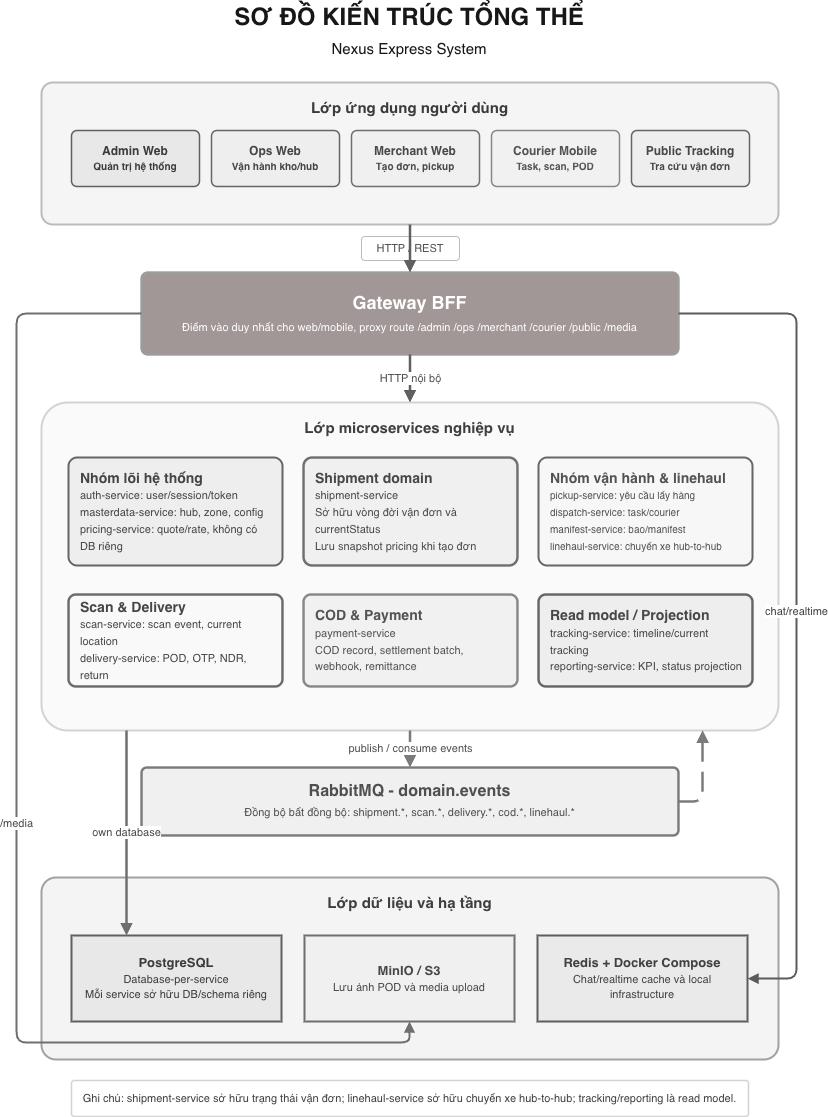

The diagram above was exported from draw.io. Its source (the exported page's mxGraphModel, read from the mxfile embedded in the PNG):
<mxGraphModel dx="1753" dy="1205" grid="1" gridSize="10" guides="1" tooltips="1" connect="1" arrows="1" fold="1" page="1" pageScale="1" pageWidth="827" pageHeight="1169" math="0" shadow="0">
  <root>
    <mxCell id="0" />
    <mxCell id="1" parent="0" />
    <mxCell id="title" parent="1" style="text;html=1;strokeColor=none;fillColor=none;align=center;verticalAlign=middle;whiteSpace=wrap;fontSize=24;fontStyle=1;fontColor=#171717;" value="SƠ ĐỒ KIẾN TRÚC TỔNG THỂ&lt;br&gt;&lt;font style=&quot;font-size: 15px; font-weight: 400;&quot;&gt;Nexus Express System&lt;/font&gt;" vertex="1">
      <mxGeometry height="62" width="680" x="73" y="28" as="geometry" />
    </mxCell>
    <mxCell id="clientsBand" parent="1" style="rounded=1;whiteSpace=wrap;html=1;fillColor=#F5F5F5;strokeColor=#BCBCBC;strokeWidth=2;arcSize=8;fontSize=15;fontStyle=1;fontColor=#3B3B3B;verticalAlign=top;spacingTop=10;" value="Lớp ứng dụng người dùng" vertex="1">
      <mxGeometry height="142" width="737" x="45" y="110" as="geometry" />
    </mxCell>
    <mxCell id="admin" parent="1" style="rounded=1;whiteSpace=wrap;html=1;fillColor=#E8E8E8;strokeColor=#606060;strokeWidth=1.5;arcSize=10;fontSize=12;fontStyle=1;fontColor=#3B3B3B;spacing=6;" value="Admin Web&lt;br&gt;&lt;font style=&quot;font-size: 10px;&quot;&gt;Quản trị hệ thống&lt;/font&gt;" vertex="1">
      <mxGeometry height="56" width="128" x="75" y="158" as="geometry" />
    </mxCell>
    <mxCell id="ops" parent="1" style="rounded=1;whiteSpace=wrap;html=1;fillColor=#EEEEEE;strokeColor=#656565;strokeWidth=1.5;arcSize=10;fontSize=12;fontStyle=1;fontColor=#454545;spacing=6;" value="Ops Web&lt;br&gt;&lt;font style=&quot;font-size: 10px;&quot;&gt;Vận hành kho/hub&lt;/font&gt;" vertex="1">
      <mxGeometry height="56" width="128" x="215" y="158" as="geometry" />
    </mxCell>
    <mxCell id="merchant" parent="1" style="rounded=1;whiteSpace=wrap;html=1;fillColor=#F0F0F0;strokeColor=#6F6F6F;strokeWidth=1.5;arcSize=10;fontSize=12;fontStyle=1;fontColor=#484848;spacing=6;" value="Merchant Web&lt;br&gt;&lt;font style=&quot;font-size: 10px;&quot;&gt;Tạo đơn, pickup&lt;/font&gt;" vertex="1">
      <mxGeometry height="56" width="128" x="355" y="158" as="geometry" />
    </mxCell>
    <mxCell id="courier" parent="1" style="rounded=1;whiteSpace=wrap;html=1;fillColor=#F1F1F1;strokeColor=#878787;strokeWidth=1.5;arcSize=10;fontSize=12;fontStyle=1;fontColor=#535353;spacing=6;" value="Courier Mobile&lt;br&gt;&lt;font style=&quot;font-size: 10px;&quot;&gt;Task, scan, POD&lt;/font&gt;" vertex="1">
      <mxGeometry height="56" width="128" x="495" y="158" as="geometry" />
    </mxCell>
    <mxCell id="public" parent="1" style="rounded=1;whiteSpace=wrap;html=1;fillColor=#EEEEEE;strokeColor=#656565;strokeWidth=1.5;arcSize=10;fontSize=12;fontStyle=1;fontColor=#474747;spacing=6;" value="Public Tracking&lt;br&gt;&lt;font style=&quot;font-size: 10px;&quot;&gt;Tra cứu vận đơn&lt;/font&gt;" vertex="1">
      <mxGeometry height="56" width="118" x="635" y="158" as="geometry" />
    </mxCell>
    <mxCell id="gateway" parent="1" style="rounded=1;whiteSpace=wrap;html=1;fillColor=light-dark(#a19797, #d9d9d9);strokeColor=#9C9C9C;strokeWidth=2.5;arcSize=8;fontSize=18;fontStyle=1;fontColor=#FFFFFF;spacing=10;" value="Gateway BFF&lt;br&gt;&lt;font style=&quot;font-size: 11px; font-weight: 400;&quot;&gt;Điểm vào duy nhất cho web/mobile, proxy route /admin /ops /merchant /courier /public /media&lt;/font&gt;" vertex="1">
      <mxGeometry height="82" width="537" x="145" y="300" as="geometry" />
    </mxCell>
    <mxCell id="syncLabel" parent="1" style="rounded=1;whiteSpace=wrap;html=1;fillColor=#FFFFFF;strokeColor=#BCBCBC;strokeWidth=1;fontSize=11;fontColor=#4F4F4F;spacing=4;" value="HTTP / REST" vertex="1">
      <mxGeometry height="24" width="98" x="365" y="264" as="geometry" />
    </mxCell>
    <mxCell id="servicesBand" parent="1" style="rounded=1;whiteSpace=wrap;html=1;fillColor=#FAFAFA;strokeColor=#D3D3D3;strokeWidth=2;arcSize=8;fontSize=15;fontStyle=1;fontColor=#3F3F3F;verticalAlign=top;spacingTop=10;" value="Lớp microservices nghiệp vụ" vertex="1">
      <mxGeometry height="328" width="737" x="45" y="430" as="geometry" />
    </mxCell>
    <mxCell id="coreServices" parent="1" style="rounded=1;whiteSpace=wrap;html=1;fillColor=#EEEEEE;strokeColor=#656565;strokeWidth=2;arcSize=8;fontSize=14;fontStyle=1;fontColor=#454545;align=left;spacing=12;" value="Nhóm lõi hệ thống&lt;br&gt;&lt;font style=&quot;font-size: 11px; font-weight: 400;&quot;&gt;auth-service: user/session/token&lt;br&gt;masterdata-service: hub, zone, config&lt;br&gt;pricing-service: quote/rate, không có DB riêng&lt;/font&gt;" vertex="1">
      <mxGeometry height="108" width="214" x="72" y="485" as="geometry" />
    </mxCell>
    <mxCell id="shipmentServices" parent="1" style="rounded=1;whiteSpace=wrap;html=1;fillColor=#F0F0F0;strokeColor=#6F6F6F;strokeWidth=2.5;arcSize=8;fontSize=14;fontStyle=1;fontColor=#484848;align=left;spacing=12;" value="Shipment domain&lt;br&gt;&lt;font style=&quot;font-size: 11px; font-weight: 400;&quot;&gt;shipment-service&lt;br&gt;Sở hữu vòng đời vận đơn và currentStatus&lt;br&gt;Lưu snapshot pricing khi tạo đơn&lt;/font&gt;" vertex="1">
      <mxGeometry height="108" width="214" x="307" y="485" as="geometry" />
    </mxCell>
    <mxCell id="opsServices" parent="1" style="rounded=1;whiteSpace=wrap;html=1;fillColor=#F7F7F7;strokeColor=#666666;strokeWidth=2;arcSize=8;fontSize=14;fontStyle=1;fontColor=#525252;align=left;spacing=12;" value="Nhóm vận hành &amp;amp; linehaul&lt;br&gt;&lt;font style=&quot;font-size: 10px; font-weight: 400;&quot;&gt;pickup-service: yêu cầu lấy hàng&lt;br&gt;dispatch-service: task/courier&lt;br&gt;manifest-service: bao/manifest&lt;br&gt;linehaul-service: chuyến xe hub-to-hub&lt;/font&gt;" vertex="1">
      <mxGeometry height="108" width="214" x="542" y="485" as="geometry" />
    </mxCell>
    <mxCell id="fulfillmentServices" parent="1" style="rounded=1;whiteSpace=wrap;html=1;fillColor=#F9F9F9;strokeColor=#6A6A6A;strokeWidth=2.5;arcSize=8;fontSize=14;fontStyle=1;fontColor=#464646;align=left;spacing=12;" value="Scan &amp;amp; Delivery&lt;br&gt;&lt;font style=&quot;font-size: 11px; font-weight: 400;&quot;&gt;scan-service: scan event, current location&lt;br&gt;delivery-service: POD, OTP, NDR, return&lt;/font&gt;" vertex="1">
      <mxGeometry height="92" width="214" x="72" y="622" as="geometry" />
    </mxCell>
    <mxCell id="paymentServices" parent="1" style="rounded=1;whiteSpace=wrap;html=1;fillColor=#F1F1F1;strokeColor=#878787;strokeWidth=2.5;arcSize=8;fontSize=14;fontStyle=1;fontColor=#535353;align=left;spacing=12;" value="COD &amp;amp; Payment&lt;br&gt;&lt;font style=&quot;font-size: 11px; font-weight: 400;&quot;&gt;payment-service&lt;br&gt;COD record, settlement batch, webhook, remittance&lt;/font&gt;" vertex="1">
      <mxGeometry height="92" width="214" x="307" y="622" as="geometry" />
    </mxCell>
    <mxCell id="readModels" parent="1" style="rounded=1;whiteSpace=wrap;html=1;fillColor=#EEEEEE;strokeColor=#656565;strokeWidth=2.5;arcSize=8;fontSize=14;fontStyle=1;fontColor=#474747;align=left;spacing=12;" value="Read model / Projection&lt;br&gt;&lt;font style=&quot;font-size: 11px; font-weight: 400;&quot;&gt;tracking-service: timeline/current tracking&lt;br&gt;reporting-service: KPI, status projection&lt;/font&gt;" vertex="1">
      <mxGeometry height="92" width="214" x="542" y="622" as="geometry" />
    </mxCell>
    <mxCell id="eventBus" parent="1" style="rounded=1;whiteSpace=wrap;html=1;fillColor=#F0F0F0;strokeColor=#7B7B7B;strokeWidth=2.5;arcSize=8;fontSize=16;fontStyle=1;fontColor=#4F4F4F;spacing=8;" value="RabbitMQ - domain.events&lt;br&gt;&lt;font style=&quot;font-size: 11px; font-weight: 400;&quot;&gt;Đồng bộ bất đồng bộ: shipment.*, scan.*, delivery.*, cod.*, linehaul.*&lt;/font&gt;" vertex="1">
      <mxGeometry height="68" width="537" x="145" y="795" as="geometry" />
    </mxCell>
    <mxCell id="dataBand" parent="1" style="rounded=1;whiteSpace=wrap;html=1;fillColor=#F4F4F4;strokeColor=#A1A1A1;strokeWidth=2;arcSize=8;fontSize=15;fontStyle=1;fontColor=#3F3F3F;verticalAlign=top;spacingTop=10;" value="Lớp dữ liệu và hạ tầng" vertex="1">
      <mxGeometry height="182" width="737" x="45" y="905" as="geometry" />
    </mxCell>
    <mxCell id="postgres" parent="1" style="shape=cylinder3d;whiteSpace=wrap;html=1;boundedLbl=1;backgroundOutline=1;size=15;fillColor=#E8E8E8;strokeColor=#606060;strokeWidth=2;fontSize=13;fontStyle=1;fontColor=#3B3B3B;spacing=8;" value="PostgreSQL&lt;br&gt;&lt;font style=&quot;font-size: 11px; font-weight: 400;&quot;&gt;Database-per-service&lt;br&gt;Mỗi service sở hữu DB/schema riêng&lt;/font&gt;" vertex="1">
      <mxGeometry height="86" width="210" x="75" y="963" as="geometry" />
    </mxCell>
    <mxCell id="minio" parent="1" style="shape=cylinder3d;whiteSpace=wrap;html=1;boundedLbl=1;backgroundOutline=1;size=15;fillColor=#F0F0F0;strokeColor=#6F6F6F;strokeWidth=2;fontSize=13;fontStyle=1;fontColor=#484848;spacing=8;" value="MinIO / S3&lt;br&gt;&lt;font style=&quot;font-size: 11px; font-weight: 400;&quot;&gt;Lưu ảnh POD và media upload&lt;/font&gt;" vertex="1">
      <mxGeometry height="86" width="210" x="308" y="963" as="geometry" />
    </mxCell>
    <mxCell id="redisDocker" parent="1" style="shape=cylinder3d;whiteSpace=wrap;html=1;boundedLbl=1;backgroundOutline=1;size=15;fillColor=#EAEAEA;strokeColor=#5C5C5C;strokeWidth=2;fontSize=13;fontStyle=1;fontColor=#414141;spacing=8;" value="Redis + Docker Compose&lt;br&gt;&lt;font style=&quot;font-size: 11px; font-weight: 400;&quot;&gt;Chat/realtime cache và local infrastructure&lt;/font&gt;" vertex="1">
      <mxGeometry height="86" width="210" x="541" y="963" as="geometry" />
    </mxCell>
    <mxCell id="note" parent="1" style="rounded=1;whiteSpace=wrap;html=1;fillColor=#FFFFFF;strokeColor=#D3D3D3;strokeWidth=1.5;arcSize=8;fontSize=11;fontColor=#3F3F3F;align=center;spacing=6;" value="Ghi chú: shipment-service sở hữu trạng thái vận đơn; linehaul-service sở hữu chuyến xe hub-to-hub; tracking/reporting là read model." vertex="1">
      <mxGeometry height="36" width="677" x="75" y="1108" as="geometry" />
    </mxCell>
    <mxCell id="edgeClientsGateway" edge="1" parent="1" source="clientsBand" style="edgeStyle=orthogonalEdgeStyle;rounded=1;orthogonalLoop=1;jettySize=auto;html=1;strokeColor=#606060;strokeWidth=2.5;endArrow=block;endFill=1;" target="gateway" value="">
      <mxGeometry relative="1" as="geometry" />
    </mxCell>
    <mxCell id="edgeGatewayServices" edge="1" parent="1" source="gateway" style="edgeStyle=orthogonalEdgeStyle;rounded=1;orthogonalLoop=1;jettySize=auto;html=1;strokeColor=#606060;strokeWidth=2.5;endArrow=block;endFill=1;fontSize=11;fontColor=#4F4F4F;" target="servicesBand" value="HTTP nội bộ">
      <mxGeometry relative="1" as="geometry" />
    </mxCell>
    <mxCell id="edgeServicesEvent" edge="1" parent="1" source="servicesBand" style="edgeStyle=orthogonalEdgeStyle;rounded=1;orthogonalLoop=1;jettySize=auto;html=1;strokeColor=#7B7B7B;strokeWidth=2.5;dashed=1;dashPattern=8 4;endArrow=block;endFill=1;fontSize=11;fontColor=#4F4F4F;" target="eventBus" value="publish / consume events">
      <mxGeometry relative="1" as="geometry" />
    </mxCell>
    <mxCell id="edgeEventServices" edge="1" parent="1" source="eventBus" style="edgeStyle=orthogonalEdgeStyle;rounded=1;orthogonalLoop=1;jettySize=auto;html=1;strokeColor=#7B7B7B;strokeWidth=2.5;dashed=1;dashPattern=8 4;endArrow=block;endFill=1;" target="servicesBand" value="">
      <mxGeometry relative="1" as="geometry">
        <Array as="points">
          <mxPoint x="706" y="829" />
          <mxPoint x="706" y="744" />
        </Array>
      </mxGeometry>
    </mxCell>
    <mxCell id="edgeServicesDb" edge="1" parent="1" style="edgeStyle=orthogonalEdgeStyle;rounded=1;orthogonalLoop=1;jettySize=auto;html=1;strokeColor=#6F6F6F;strokeWidth=2.5;endArrow=block;endFill=1;fontSize=11;fontColor=#484848;" value="own database">
      <mxGeometry relative="1" as="geometry">
        <Array as="points">
          <mxPoint x="130" y="880" />
        </Array>
        <mxPoint x="130" y="758" as="sourcePoint" />
        <mxPoint x="130" y="963" as="targetPoint" />
      </mxGeometry>
    </mxCell>
    <mxCell id="edgeGatewayMinio" edge="1" parent="1" source="gateway" style="edgeStyle=orthogonalEdgeStyle;rounded=1;orthogonalLoop=1;jettySize=auto;html=1;strokeColor=#6F6F6F;strokeWidth=2;endArrow=block;endFill=1;fontSize=11;fontColor=#484848;" target="minio" value="/media">
      <mxGeometry relative="1" as="geometry">
        <Array as="points">
          <mxPoint x="20" y="341" />
          <mxPoint x="20" y="1070" />
          <mxPoint x="413" y="1070" />
        </Array>
      </mxGeometry>
    </mxCell>
    <mxCell id="edgeGatewayRedis" edge="1" parent="1" source="gateway" style="edgeStyle=orthogonalEdgeStyle;rounded=1;orthogonalLoop=1;jettySize=auto;html=1;strokeColor=#5C5C5C;strokeWidth=2;endArrow=block;endFill=1;fontSize=11;fontColor=#414141;" target="redisDocker" value="chat/realtime">
      <mxGeometry relative="1" as="geometry">
        <Array as="points">
          <mxPoint x="800" y="341" />
          <mxPoint x="800" y="1006" />
        </Array>
      </mxGeometry>
    </mxCell>
  </root>
</mxGraphModel>